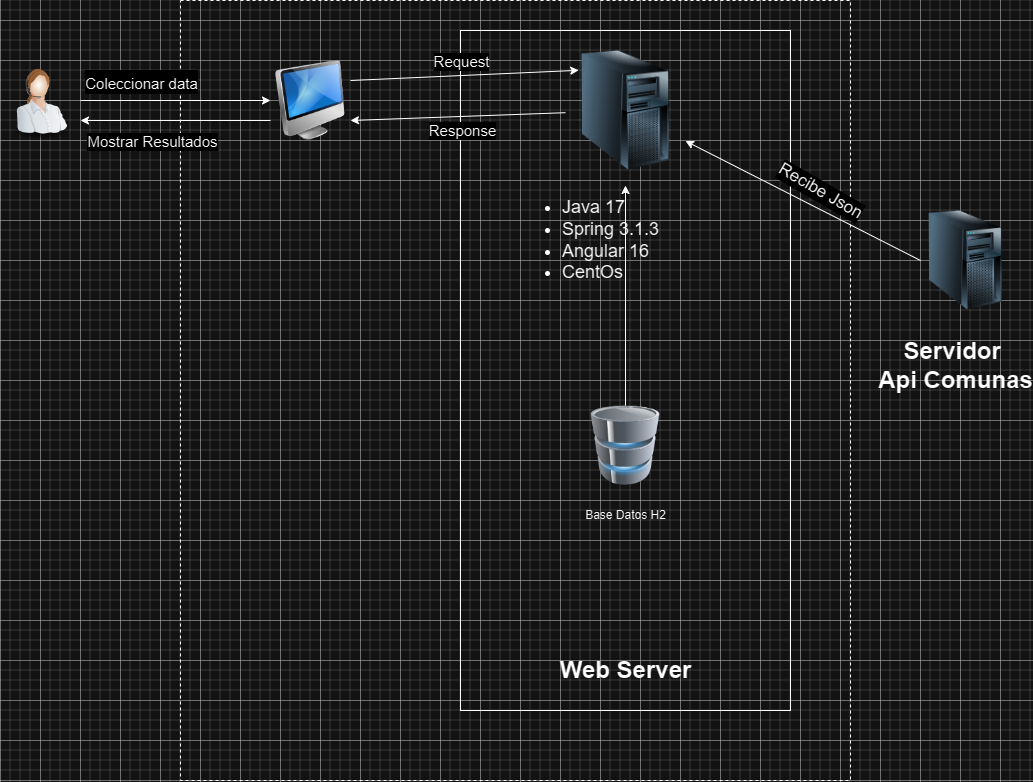

The diagram above was exported from draw.io. Its source (the exported page's mxGraphModel, read from the mxfile embedded in the PNG):
<mxGraphModel dx="1750" dy="1032" grid="1" gridSize="10" guides="1" tooltips="1" connect="1" arrows="1" fold="1" page="1" pageScale="1" pageWidth="1100" pageHeight="850" background="none" math="0" shadow="0">
  <root>
    <mxCell id="0" />
    <mxCell id="1" parent="0" />
    <mxCell id="blhe62yYoQRUIxnJdVEx-35" value="" style="image;html=1;image=img/lib/clip_art/people/Telesales_Woman_128x128.png" vertex="1" parent="1">
      <mxGeometry x="40" y="80" width="80" height="80" as="geometry" />
    </mxCell>
    <mxCell id="blhe62yYoQRUIxnJdVEx-36" value="" style="rounded=0;whiteSpace=wrap;html=1;labelBackgroundColor=default;labelBorderColor=#f50000;fillColor=none;dashed=1;" vertex="1" parent="1">
      <mxGeometry x="220" y="20" width="670" height="780" as="geometry" />
    </mxCell>
    <mxCell id="blhe62yYoQRUIxnJdVEx-37" value="" style="image;html=1;image=img/lib/clip_art/computers/iMac_128x128.png" vertex="1" parent="1">
      <mxGeometry x="310" y="80" width="80" height="80" as="geometry" />
    </mxCell>
    <mxCell id="blhe62yYoQRUIxnJdVEx-38" value="" style="endArrow=classic;html=1;rounded=0;entryX=0;entryY=0.5;entryDx=0;entryDy=0;exitX=1;exitY=0.5;exitDx=0;exitDy=0;" edge="1" parent="1" source="blhe62yYoQRUIxnJdVEx-35" target="blhe62yYoQRUIxnJdVEx-37">
      <mxGeometry width="50" height="50" relative="1" as="geometry">
        <mxPoint x="130" y="140" as="sourcePoint" />
        <mxPoint x="180" y="90" as="targetPoint" />
      </mxGeometry>
    </mxCell>
    <mxCell id="blhe62yYoQRUIxnJdVEx-45" value="&lt;font style=&quot;font-size: 15px;&quot;&gt;Coleccionar data&lt;/font&gt;" style="edgeLabel;html=1;align=center;verticalAlign=middle;resizable=0;points=[];fontSize=20;" vertex="1" connectable="0" parent="blhe62yYoQRUIxnJdVEx-38">
      <mxGeometry x="0.0154" y="1" relative="1" as="geometry">
        <mxPoint x="-37" y="-19" as="offset" />
      </mxGeometry>
    </mxCell>
    <mxCell id="blhe62yYoQRUIxnJdVEx-39" value="" style="endArrow=classic;html=1;rounded=0;exitX=0;exitY=0.75;exitDx=0;exitDy=0;entryX=1;entryY=0.75;entryDx=0;entryDy=0;" edge="1" parent="1" source="blhe62yYoQRUIxnJdVEx-37" target="blhe62yYoQRUIxnJdVEx-35">
      <mxGeometry width="50" height="50" relative="1" as="geometry">
        <mxPoint x="230" y="200" as="sourcePoint" />
        <mxPoint x="280" y="150" as="targetPoint" />
      </mxGeometry>
    </mxCell>
    <mxCell id="blhe62yYoQRUIxnJdVEx-46" value="&lt;font style=&quot;font-size: 15px;&quot;&gt;Mostrar Resultados&lt;/font&gt;" style="edgeLabel;html=1;align=center;verticalAlign=middle;resizable=0;points=[];" vertex="1" connectable="0" parent="blhe62yYoQRUIxnJdVEx-39">
      <mxGeometry x="-0.1692" y="3" relative="1" as="geometry">
        <mxPoint x="-41" y="17" as="offset" />
      </mxGeometry>
    </mxCell>
    <mxCell id="blhe62yYoQRUIxnJdVEx-41" value="" style="rounded=0;whiteSpace=wrap;html=1;fillColor=none;" vertex="1" parent="1">
      <mxGeometry x="500" y="50" width="330" height="680" as="geometry" />
    </mxCell>
    <mxCell id="blhe62yYoQRUIxnJdVEx-42" value="" style="image;html=1;image=img/lib/clip_art/computers/Server_Tower_128x128.png;imageBorder=none;perimeterSpacing=15;" vertex="1" parent="1">
      <mxGeometry x="620" y="70" width="90" height="120" as="geometry" />
    </mxCell>
    <mxCell id="blhe62yYoQRUIxnJdVEx-43" value="" style="endArrow=classic;html=1;rounded=0;entryX=0.11;entryY=0.232;entryDx=0;entryDy=0;exitX=1;exitY=0.25;exitDx=0;exitDy=0;entryPerimeter=0;" edge="1" parent="1" source="blhe62yYoQRUIxnJdVEx-37" target="blhe62yYoQRUIxnJdVEx-42">
      <mxGeometry width="50" height="50" relative="1" as="geometry">
        <mxPoint x="430" y="170" as="sourcePoint" />
        <mxPoint x="480" y="120" as="targetPoint" />
      </mxGeometry>
    </mxCell>
    <mxCell id="blhe62yYoQRUIxnJdVEx-59" value="&lt;font style=&quot;font-size: 15px;&quot;&gt;Request&lt;/font&gt;" style="edgeLabel;html=1;align=center;verticalAlign=middle;resizable=0;points=[];" vertex="1" connectable="0" parent="blhe62yYoQRUIxnJdVEx-43">
      <mxGeometry x="-0.0213" y="-1" relative="1" as="geometry">
        <mxPoint x="-1" y="-16" as="offset" />
      </mxGeometry>
    </mxCell>
    <mxCell id="blhe62yYoQRUIxnJdVEx-44" value="" style="endArrow=classic;html=1;rounded=0;entryX=1;entryY=0.75;entryDx=0;entryDy=0;" edge="1" parent="1" source="blhe62yYoQRUIxnJdVEx-42" target="blhe62yYoQRUIxnJdVEx-37">
      <mxGeometry width="50" height="50" relative="1" as="geometry">
        <mxPoint x="635" y="138.90163934426226" as="sourcePoint" />
        <mxPoint x="390" y="163" as="targetPoint" />
      </mxGeometry>
    </mxCell>
    <mxCell id="blhe62yYoQRUIxnJdVEx-60" value="&lt;font style=&quot;font-size: 15px;&quot;&gt;Response&lt;/font&gt;" style="edgeLabel;html=1;align=center;verticalAlign=middle;resizable=0;points=[];" vertex="1" connectable="0" parent="blhe62yYoQRUIxnJdVEx-44">
      <mxGeometry x="0.1481" y="4" relative="1" as="geometry">
        <mxPoint x="19" y="9" as="offset" />
      </mxGeometry>
    </mxCell>
    <mxCell id="blhe62yYoQRUIxnJdVEx-47" value="&lt;ul style=&quot;font-size: 18px;&quot;&gt;&lt;li style=&quot;font-size: 18px;&quot;&gt;&lt;span style=&quot;background-color: initial;&quot;&gt;Java 17&lt;/span&gt;&lt;/li&gt;&lt;li style=&quot;font-size: 18px;&quot;&gt;Spring 3.1.3&lt;/li&gt;&lt;li style=&quot;font-size: 18px;&quot;&gt;Angular 16&lt;/li&gt;&lt;li style=&quot;font-size: 18px;&quot;&gt;CentOs&lt;/li&gt;&lt;/ul&gt;" style="text;strokeColor=none;fillColor=none;html=1;whiteSpace=wrap;verticalAlign=middle;overflow=hidden;fontSize=18;" vertex="1" parent="1">
      <mxGeometry x="560" y="190" width="260" height="140" as="geometry" />
    </mxCell>
    <mxCell id="blhe62yYoQRUIxnJdVEx-48" value="" style="image;html=1;image=img/lib/clip_art/computers/Database_128x128.png" vertex="1" parent="1">
      <mxGeometry x="625" y="425" width="80" height="80" as="geometry" />
    </mxCell>
    <mxCell id="blhe62yYoQRUIxnJdVEx-51" value="Base Datos H2" style="text;html=1;strokeColor=none;fillColor=none;align=center;verticalAlign=middle;whiteSpace=wrap;rounded=0;" vertex="1" parent="1">
      <mxGeometry x="617.5" y="520" width="95" height="30" as="geometry" />
    </mxCell>
    <mxCell id="blhe62yYoQRUIxnJdVEx-52" value="" style="endArrow=classic;html=1;rounded=0;exitX=0.5;exitY=0;exitDx=0;exitDy=0;" edge="1" parent="1" source="blhe62yYoQRUIxnJdVEx-48" target="blhe62yYoQRUIxnJdVEx-42">
      <mxGeometry width="50" height="50" relative="1" as="geometry">
        <mxPoint x="680" y="420" as="sourcePoint" />
        <mxPoint x="730" y="370" as="targetPoint" />
      </mxGeometry>
    </mxCell>
    <mxCell id="blhe62yYoQRUIxnJdVEx-53" value="" style="image;html=1;image=img/lib/clip_art/computers/Server_Tower_128x128.png" vertex="1" parent="1">
      <mxGeometry x="960" y="230" width="90" height="100" as="geometry" />
    </mxCell>
    <mxCell id="blhe62yYoQRUIxnJdVEx-54" value="" style="endArrow=classic;html=1;rounded=0;exitX=0;exitY=0.5;exitDx=0;exitDy=0;" edge="1" parent="1" source="blhe62yYoQRUIxnJdVEx-53" target="blhe62yYoQRUIxnJdVEx-42">
      <mxGeometry width="50" height="50" relative="1" as="geometry">
        <mxPoint x="830" y="270" as="sourcePoint" />
        <mxPoint x="880" y="220" as="targetPoint" />
      </mxGeometry>
    </mxCell>
    <mxCell id="blhe62yYoQRUIxnJdVEx-56" value="&lt;font style=&quot;font-size: 17px;&quot;&gt;Recibe Json&lt;/font&gt;" style="edgeLabel;html=1;align=center;verticalAlign=middle;resizable=0;points=[];rotation=30;" vertex="1" connectable="0" parent="blhe62yYoQRUIxnJdVEx-54">
      <mxGeometry x="0.2796" y="-2" relative="1" as="geometry">
        <mxPoint x="49" y="8" as="offset" />
      </mxGeometry>
    </mxCell>
    <mxCell id="blhe62yYoQRUIxnJdVEx-55" value="Servidor&amp;nbsp;&lt;br&gt;Api Comunas" style="text;strokeColor=none;fillColor=none;html=1;fontSize=24;fontStyle=1;verticalAlign=middle;align=center;" vertex="1" parent="1">
      <mxGeometry x="930" y="350" width="130" height="70" as="geometry" />
    </mxCell>
    <mxCell id="blhe62yYoQRUIxnJdVEx-58" value="Web Server" style="text;strokeColor=none;fillColor=none;html=1;fontSize=24;fontStyle=1;verticalAlign=middle;align=center;" vertex="1" parent="1">
      <mxGeometry x="570" y="670" width="190" height="40" as="geometry" />
    </mxCell>
  </root>
</mxGraphModel>